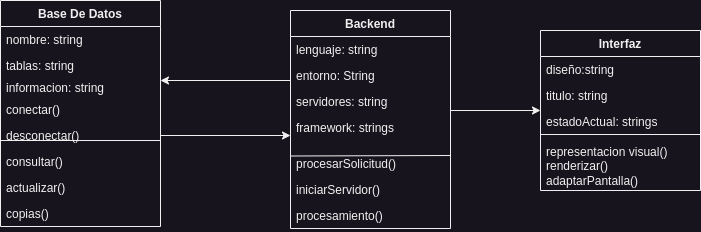

The diagram above was exported from draw.io. Its source (the exported page's mxGraphModel, read from the mxfile embedded in the PNG):
<mxGraphModel dx="880" dy="558" grid="1" gridSize="10" guides="1" tooltips="1" connect="1" arrows="1" fold="1" page="1" pageScale="1" pageWidth="827" pageHeight="1169" math="0" shadow="0">
  <root>
    <mxCell id="0" />
    <mxCell id="1" parent="0" />
    <mxCell id="EQSHgDT0xRy9s4GiCJt5-96" value="Base De Datos" style="swimlane;fontStyle=1;align=center;verticalAlign=top;childLayout=stackLayout;horizontal=1;startSize=26;horizontalStack=0;resizeParent=1;resizeParentMax=0;resizeLast=0;collapsible=1;marginBottom=0;whiteSpace=wrap;html=1;" parent="1" vertex="1">
      <mxGeometry x="10" y="120" width="160" height="226" as="geometry">
        <mxRectangle x="330" y="150" width="100" height="30" as="alternateBounds" />
      </mxGeometry>
    </mxCell>
    <mxCell id="EQSHgDT0xRy9s4GiCJt5-97" value="nombre: string" style="text;strokeColor=none;fillColor=none;align=left;verticalAlign=top;spacingLeft=4;spacingRight=4;overflow=hidden;rotatable=0;points=[[0,0.5],[1,0.5]];portConstraint=eastwest;whiteSpace=wrap;html=1;" parent="EQSHgDT0xRy9s4GiCJt5-96" vertex="1">
      <mxGeometry y="26" width="160" height="26" as="geometry" />
    </mxCell>
    <mxCell id="EQSHgDT0xRy9s4GiCJt5-101" value="tablas: string" style="text;strokeColor=none;fillColor=none;align=left;verticalAlign=top;spacingLeft=4;spacingRight=4;overflow=hidden;rotatable=0;points=[[0,0.5],[1,0.5]];portConstraint=eastwest;whiteSpace=wrap;html=1;" parent="EQSHgDT0xRy9s4GiCJt5-96" vertex="1">
      <mxGeometry y="52" width="160" height="22" as="geometry" />
    </mxCell>
    <mxCell id="EQSHgDT0xRy9s4GiCJt5-115" value="" style="endArrow=none;html=1;rounded=0;" parent="EQSHgDT0xRy9s4GiCJt5-96" edge="1">
      <mxGeometry width="50" height="50" relative="1" as="geometry">
        <mxPoint y="140" as="sourcePoint" />
        <mxPoint x="160" y="140" as="targetPoint" />
      </mxGeometry>
    </mxCell>
    <mxCell id="EQSHgDT0xRy9s4GiCJt5-98" value="informacion: string" style="text;strokeColor=none;fillColor=none;align=left;verticalAlign=top;spacingLeft=4;spacingRight=4;overflow=hidden;rotatable=0;points=[[0,0.5],[1,0.5]];portConstraint=eastwest;whiteSpace=wrap;html=1;" parent="EQSHgDT0xRy9s4GiCJt5-96" vertex="1">
      <mxGeometry y="74" width="160" height="22" as="geometry" />
    </mxCell>
    <mxCell id="EQSHgDT0xRy9s4GiCJt5-119" value="conectar()" style="text;strokeColor=none;fillColor=none;align=left;verticalAlign=top;spacingLeft=4;spacingRight=4;overflow=hidden;rotatable=0;points=[[0,0.5],[1,0.5]];portConstraint=eastwest;whiteSpace=wrap;html=1;" parent="EQSHgDT0xRy9s4GiCJt5-96" vertex="1">
      <mxGeometry y="96" width="160" height="26" as="geometry" />
    </mxCell>
    <mxCell id="EQSHgDT0xRy9s4GiCJt5-118" value="desconectar()" style="text;strokeColor=none;fillColor=none;align=left;verticalAlign=top;spacingLeft=4;spacingRight=4;overflow=hidden;rotatable=0;points=[[0,0.5],[1,0.5]];portConstraint=eastwest;whiteSpace=wrap;html=1;" parent="EQSHgDT0xRy9s4GiCJt5-96" vertex="1">
      <mxGeometry y="122" width="160" height="26" as="geometry" />
    </mxCell>
    <mxCell id="EQSHgDT0xRy9s4GiCJt5-121" value="consultar()" style="text;strokeColor=none;fillColor=none;align=left;verticalAlign=top;spacingLeft=4;spacingRight=4;overflow=hidden;rotatable=0;points=[[0,0.5],[1,0.5]];portConstraint=eastwest;whiteSpace=wrap;html=1;" parent="EQSHgDT0xRy9s4GiCJt5-96" vertex="1">
      <mxGeometry y="148" width="160" height="26" as="geometry" />
    </mxCell>
    <mxCell id="EQSHgDT0xRy9s4GiCJt5-122" value="actualizar()" style="text;strokeColor=none;fillColor=none;align=left;verticalAlign=top;spacingLeft=4;spacingRight=4;overflow=hidden;rotatable=0;points=[[0,0.5],[1,0.5]];portConstraint=eastwest;whiteSpace=wrap;html=1;" parent="EQSHgDT0xRy9s4GiCJt5-96" vertex="1">
      <mxGeometry y="174" width="160" height="26" as="geometry" />
    </mxCell>
    <mxCell id="EQSHgDT0xRy9s4GiCJt5-117" value="copias()" style="text;strokeColor=none;fillColor=none;align=left;verticalAlign=top;spacingLeft=4;spacingRight=4;overflow=hidden;rotatable=0;points=[[0,0.5],[1,0.5]];portConstraint=eastwest;whiteSpace=wrap;html=1;" parent="EQSHgDT0xRy9s4GiCJt5-96" vertex="1">
      <mxGeometry y="200" width="160" height="26" as="geometry" />
    </mxCell>
    <mxCell id="EQSHgDT0xRy9s4GiCJt5-102" value="Backend" style="swimlane;fontStyle=1;align=center;verticalAlign=top;childLayout=stackLayout;horizontal=1;startSize=26;horizontalStack=0;resizeParent=1;resizeParentMax=0;resizeLast=0;collapsible=1;marginBottom=0;whiteSpace=wrap;html=1;" parent="1" vertex="1">
      <mxGeometry x="300" y="130" width="160" height="218" as="geometry">
        <mxRectangle x="330" y="150" width="100" height="30" as="alternateBounds" />
      </mxGeometry>
    </mxCell>
    <mxCell id="EQSHgDT0xRy9s4GiCJt5-103" value="lenguaje: string" style="text;strokeColor=none;fillColor=none;align=left;verticalAlign=top;spacingLeft=4;spacingRight=4;overflow=hidden;rotatable=0;points=[[0,0.5],[1,0.5]];portConstraint=eastwest;whiteSpace=wrap;html=1;" parent="EQSHgDT0xRy9s4GiCJt5-102" vertex="1">
      <mxGeometry y="26" width="160" height="26" as="geometry" />
    </mxCell>
    <mxCell id="EQSHgDT0xRy9s4GiCJt5-123" value="entorno: String" style="text;strokeColor=none;fillColor=none;align=left;verticalAlign=top;spacingLeft=4;spacingRight=4;overflow=hidden;rotatable=0;points=[[0,0.5],[1,0.5]];portConstraint=eastwest;whiteSpace=wrap;html=1;" parent="EQSHgDT0xRy9s4GiCJt5-102" vertex="1">
      <mxGeometry y="52" width="160" height="26" as="geometry" />
    </mxCell>
    <mxCell id="EQSHgDT0xRy9s4GiCJt5-124" value="servidores: string" style="text;strokeColor=none;fillColor=none;align=left;verticalAlign=top;spacingLeft=4;spacingRight=4;overflow=hidden;rotatable=0;points=[[0,0.5],[1,0.5]];portConstraint=eastwest;whiteSpace=wrap;html=1;" parent="EQSHgDT0xRy9s4GiCJt5-102" vertex="1">
      <mxGeometry y="78" width="160" height="26" as="geometry" />
    </mxCell>
    <mxCell id="EQSHgDT0xRy9s4GiCJt5-104" value="framework: strings" style="text;strokeColor=none;fillColor=none;align=left;verticalAlign=top;spacingLeft=4;spacingRight=4;overflow=hidden;rotatable=0;points=[[0,0.5],[1,0.5]];portConstraint=eastwest;whiteSpace=wrap;html=1;" parent="EQSHgDT0xRy9s4GiCJt5-102" vertex="1">
      <mxGeometry y="104" width="160" height="36" as="geometry" />
    </mxCell>
    <mxCell id="EQSHgDT0xRy9s4GiCJt5-126" value="" style="endArrow=none;html=1;rounded=0;" parent="EQSHgDT0xRy9s4GiCJt5-102" edge="1">
      <mxGeometry width="50" height="50" relative="1" as="geometry">
        <mxPoint y="145.5" as="sourcePoint" />
        <mxPoint x="160" y="145" as="targetPoint" />
      </mxGeometry>
    </mxCell>
    <mxCell id="EQSHgDT0xRy9s4GiCJt5-129" value="procesarSolicitud()" style="text;strokeColor=none;fillColor=none;align=left;verticalAlign=top;spacingLeft=4;spacingRight=4;overflow=hidden;rotatable=0;points=[[0,0.5],[1,0.5]];portConstraint=eastwest;whiteSpace=wrap;html=1;" parent="EQSHgDT0xRy9s4GiCJt5-102" vertex="1">
      <mxGeometry y="140" width="160" height="26" as="geometry" />
    </mxCell>
    <mxCell id="EQSHgDT0xRy9s4GiCJt5-128" value="iniciarServidor()" style="text;strokeColor=none;fillColor=none;align=left;verticalAlign=top;spacingLeft=4;spacingRight=4;overflow=hidden;rotatable=0;points=[[0,0.5],[1,0.5]];portConstraint=eastwest;whiteSpace=wrap;html=1;" parent="EQSHgDT0xRy9s4GiCJt5-102" vertex="1">
      <mxGeometry y="166" width="160" height="26" as="geometry" />
    </mxCell>
    <mxCell id="EQSHgDT0xRy9s4GiCJt5-127" value="procesamiento()" style="text;strokeColor=none;fillColor=none;align=left;verticalAlign=top;spacingLeft=4;spacingRight=4;overflow=hidden;rotatable=0;points=[[0,0.5],[1,0.5]];portConstraint=eastwest;whiteSpace=wrap;html=1;" parent="EQSHgDT0xRy9s4GiCJt5-102" vertex="1">
      <mxGeometry y="192" width="160" height="26" as="geometry" />
    </mxCell>
    <mxCell id="EQSHgDT0xRy9s4GiCJt5-105" value="Interfaz" style="swimlane;fontStyle=1;align=center;verticalAlign=top;childLayout=stackLayout;horizontal=1;startSize=26;horizontalStack=0;resizeParent=1;resizeParentMax=0;resizeLast=0;collapsible=1;marginBottom=0;whiteSpace=wrap;html=1;" parent="1" vertex="1">
      <mxGeometry x="550" y="150" width="160" height="160" as="geometry">
        <mxRectangle x="330" y="150" width="100" height="30" as="alternateBounds" />
      </mxGeometry>
    </mxCell>
    <mxCell id="EQSHgDT0xRy9s4GiCJt5-106" value="diseño:string" style="text;strokeColor=none;fillColor=none;align=left;verticalAlign=top;spacingLeft=4;spacingRight=4;overflow=hidden;rotatable=0;points=[[0,0.5],[1,0.5]];portConstraint=eastwest;whiteSpace=wrap;html=1;" parent="EQSHgDT0xRy9s4GiCJt5-105" vertex="1">
      <mxGeometry y="26" width="160" height="26" as="geometry" />
    </mxCell>
    <mxCell id="EQSHgDT0xRy9s4GiCJt5-107" value="titulo: string" style="text;strokeColor=none;fillColor=none;align=left;verticalAlign=top;spacingLeft=4;spacingRight=4;overflow=hidden;rotatable=0;points=[[0,0.5],[1,0.5]];portConstraint=eastwest;whiteSpace=wrap;html=1;" parent="EQSHgDT0xRy9s4GiCJt5-105" vertex="1">
      <mxGeometry y="52" width="160" height="26" as="geometry" />
    </mxCell>
    <mxCell id="EQSHgDT0xRy9s4GiCJt5-109" value="estadoActual: strings" style="text;strokeColor=none;fillColor=none;align=left;verticalAlign=top;spacingLeft=4;spacingRight=4;overflow=hidden;rotatable=0;points=[[0,0.5],[1,0.5]];portConstraint=eastwest;whiteSpace=wrap;html=1;" parent="EQSHgDT0xRy9s4GiCJt5-105" vertex="1">
      <mxGeometry y="78" width="160" height="22" as="geometry" />
    </mxCell>
    <mxCell id="EQSHgDT0xRy9s4GiCJt5-108" value="" style="line;strokeWidth=1;fillColor=none;align=left;verticalAlign=middle;spacingTop=-1;spacingLeft=3;spacingRight=3;rotatable=0;labelPosition=right;points=[];portConstraint=eastwest;strokeColor=inherit;" parent="EQSHgDT0xRy9s4GiCJt5-105" vertex="1">
      <mxGeometry y="100" width="160" height="8" as="geometry" />
    </mxCell>
    <mxCell id="EQSHgDT0xRy9s4GiCJt5-110" value="representacion visual()&lt;br&gt;renderizar()&lt;br&gt;adaptarPantalla()" style="text;strokeColor=none;fillColor=none;align=left;verticalAlign=top;spacingLeft=4;spacingRight=4;overflow=hidden;rotatable=0;points=[[0,0.5],[1,0.5]];portConstraint=eastwest;whiteSpace=wrap;html=1;" parent="EQSHgDT0xRy9s4GiCJt5-105" vertex="1">
      <mxGeometry y="108" width="160" height="52" as="geometry" />
    </mxCell>
    <mxCell id="EQSHgDT0xRy9s4GiCJt5-111" style="edgeStyle=orthogonalEdgeStyle;rounded=0;orthogonalLoop=1;jettySize=auto;html=1;exitX=1;exitY=0.5;exitDx=0;exitDy=0;entryX=0;entryY=0.5;entryDx=0;entryDy=0;" parent="1" edge="1">
      <mxGeometry relative="1" as="geometry">
        <mxPoint x="460" y="230" as="sourcePoint" />
        <mxPoint x="550" y="230" as="targetPoint" />
      </mxGeometry>
    </mxCell>
    <mxCell id="EQSHgDT0xRy9s4GiCJt5-135" value="" style="endArrow=classic;html=1;rounded=0;" parent="1" edge="1">
      <mxGeometry width="50" height="50" relative="1" as="geometry">
        <mxPoint x="300" y="200" as="sourcePoint" />
        <mxPoint x="170" y="200" as="targetPoint" />
      </mxGeometry>
    </mxCell>
    <mxCell id="EQSHgDT0xRy9s4GiCJt5-137" value="" style="endArrow=classic;html=1;rounded=0;exitX=1;exitY=0.5;exitDx=0;exitDy=0;" parent="1" source="EQSHgDT0xRy9s4GiCJt5-118" edge="1">
      <mxGeometry width="50" height="50" relative="1" as="geometry">
        <mxPoint x="170" y="211" as="sourcePoint" />
        <mxPoint x="300" y="255" as="targetPoint" />
      </mxGeometry>
    </mxCell>
  </root>
</mxGraphModel>